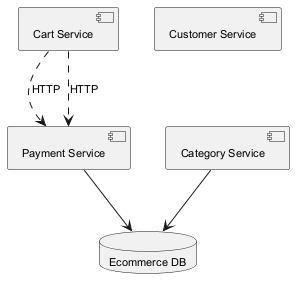

The diagram above was rendered by PlantUML. Its source (embedded in the PNG):
@startuml
skinparam defaultFontSize 11
component "Cart Service" as C_CartService
component "Payment Service" as C_PaymentService
component "Category Service" as C_CategoryService
component "Customer Service" as C_CustomerService
database "Ecommerce DB" as DB_ecommerce
C_PaymentService --> DB_ecommerce
C_CategoryService --> DB_ecommerce
C_CartService ..> C_PaymentService : HTTP
C_CartService ..> C_PaymentService : HTTP
@enduml